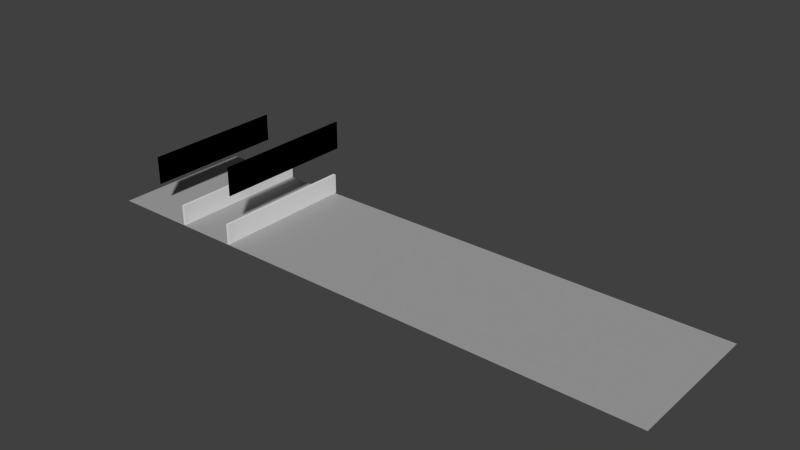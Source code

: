 # Source: race_2.blend  (saved by Blender 2.72.0; exported with 4.5.12 LTS)
import bpy
from mathutils import Matrix  # noqa: F401  (used for matrix-valued properties, if any)

bpy.ops.wm.read_factory_settings(use_empty=True)
scene = bpy.context.scene
scene.name = 'Scene'

# ---- collections
col_collection_1 = bpy.data.collections.new('Collection 1'); scene.collection.children.link(col_collection_1)

# ---- materials (node trees are filled in below, after node groups)
mat_default_diffuse_007 = bpy.data.materials.new('Default-Diffuse.007')
mat_default_diffuse_007.alpha_threshold = 0.0
mat_default_diffuse_007.use_transparent_shadow = False
mat_default_diffuse_007.diffuse_color = (0.2458, 0.2458, 0.2458, 1.0)
mat_default_diffuse_007.specular_color = (0.9, 0.9, 0.9)
mat_default_diffuse_007.roughness = 0.5
mat_default_diffuse_007.specular_intensity = 1.0
mat_default_diffuse_006 = bpy.data.materials.new('Default-Diffuse.006')
mat_default_diffuse_006.alpha_threshold = 0.0
mat_default_diffuse_006.use_transparent_shadow = False
mat_default_diffuse_006.diffuse_color = (0.2458, 0.2458, 0.2458, 1.0)
mat_default_diffuse_006.specular_color = (0.9, 0.9, 0.9)
mat_default_diffuse_006.roughness = 0.5
mat_default_diffuse_006.specular_intensity = 1.0
mat_default_diffuse_003 = bpy.data.materials.new('Default-Diffuse.003')
mat_default_diffuse_003.alpha_threshold = 0.0
mat_default_diffuse_003.use_transparent_shadow = False
mat_default_diffuse_003.diffuse_color = (0.384, 0.384, 0.384, 1.0)
mat_default_diffuse_003.specular_color = (0.9, 0.9, 0.9)
mat_default_diffuse_003.roughness = 0.5
mat_default_diffuse_003.specular_intensity = 1.0
mat_default_diffuse_008 = bpy.data.materials.new('Default-Diffuse.008')
mat_default_diffuse_008.alpha_threshold = 0.0
mat_default_diffuse_008.use_transparent_shadow = False
mat_default_diffuse_008.diffuse_color = (0.2458, 0.2458, 0.2458, 1.0)
mat_default_diffuse_008.specular_color = (0.9, 0.9, 0.9)
mat_default_diffuse_008.roughness = 0.5
mat_default_diffuse_008.specular_intensity = 1.0
mat_default_diffuse_009 = bpy.data.materials.new('Default-Diffuse.009')
mat_default_diffuse_009.alpha_threshold = 0.0
mat_default_diffuse_009.use_transparent_shadow = False
mat_default_diffuse_009.diffuse_color = (0.2458, 0.2458, 0.2458, 1.0)
mat_default_diffuse_009.specular_color = (0.9, 0.9, 0.9)
mat_default_diffuse_009.roughness = 0.5
mat_default_diffuse_009.specular_intensity = 1.0

# ---- material node trees

# ---- world
world_world = bpy.data.worlds.new('World'); scene.world = world_world
world_world.color = (0.05088, 0.05088, 0.05088)
world_world.use_sun_shadow = False
world_world.sun_shadow_jitter_overblur = 0.0
world_world.cycles.sampling_method = 'MANUAL'
world_world.cycles.sample_map_resolution = 256

# ---- meshes
me_plane_007 = bpy.data.meshes.new('Plane.007')
me_plane_007.from_pydata([(0.6476, 3.37, -4.789), (0.6476, 3.37, 5.211), (0.6476, 1.37, -4.789), (0.6476, 1.37, 5.211)], [], [(0, 1, 2), (2, 1, 3)])
_uv = me_plane_007.uv_layers.new(name='UVMap')
_uv.uv.foreach_set('vector', [0.0, 1.0, 0.0, 0.0, 1.0, 1.0, 1.0, 1.0, 0.0, 0.0, 1.0, 0.0])
me_plane_007.materials.append(mat_default_diffuse_007)
me_plane_007.use_remesh_preserve_volume = False
me_plane_007.use_remesh_preserve_attributes = False
me_plane_007.use_mirror_vertex_groups = False
me_plane_007.update()
me_plane_005 = bpy.data.meshes.new('Plane.005')
me_plane_005.from_pydata([(0.6476, 1.378, -4.789), (0.6476, 1.378, 5.211), (0.6476, 3.378, -4.789), (0.6476, 3.378, 5.211)], [], [(0, 1, 2), (2, 1, 3)])
_uv = me_plane_005.uv_layers.new(name='UVMap')
_uv.uv.foreach_set('vector', [0.0, 1.0, 0.0, 0.0, 1.0, 1.0, 1.0, 1.0, 0.0, 0.0, 1.0, 0.0])
me_plane_005.materials.append(mat_default_diffuse_006)
me_plane_005.use_remesh_preserve_volume = False
me_plane_005.use_remesh_preserve_attributes = False
me_plane_005.use_mirror_vertex_groups = False
me_plane_005.update()
me_plane_003 = bpy.data.meshes.new('Plane.003')
me_plane_003.from_pydata([(-1.266, 0.0, -4.789), (-1.266, 0.0, 5.211), (8.734, 0.0, -4.789), (8.734, 0.0, 5.211)], [], [(0, 1, 2), (2, 1, 3)])
_uv = me_plane_003.uv_layers.new(name='UVMap')
_uv.uv.foreach_set('vector', [0.0, 1.0, 0.0, 0.0, 1.0, 1.0, 1.0, 1.0, 0.0, 0.0, 1.0, 0.0])
me_plane_003.materials.append(mat_default_diffuse_003)
me_plane_003.use_remesh_preserve_volume = False
me_plane_003.use_remesh_preserve_attributes = False
me_plane_003.use_mirror_vertex_groups = False
me_plane_003.update()
me_cube_030 = bpy.data.meshes.new('Cube.030')
me_cube_030.from_pydata([(-1.0, -1.0, -1.0), (-1.0, 1.0, -1.0), (1.0, 1.0, -1.0), (1.0, -1.0, -1.0), (-1.0, -1.0, 1.0), (-1.0, 1.0, 1.0), (1.0, 1.0, 1.0), (1.0, -1.0, 1.0)], [], [(4, 5, 1, 0), (5, 6, 2, 1), (6, 7, 3, 2), (7, 4, 0, 3), (0, 1, 2, 3), (7, 6, 5, 4)])
me_cube_030.use_remesh_preserve_volume = False
me_cube_030.use_remesh_preserve_attributes = False
me_cube_030.use_mirror_vertex_groups = False
me_cube_030.update()
me_cube_031 = bpy.data.meshes.new('Cube.031')
me_cube_031.from_pydata([(-1.0, -1.0, -1.0), (-1.0, 1.0, -1.0), (1.0, 1.0, -1.0), (1.0, -1.0, -1.0), (-1.0, -1.0, 1.0), (-1.0, 1.0, 1.0), (1.0, 1.0, 1.0), (1.0, -1.0, 1.0)], [], [(4, 5, 1, 0), (5, 6, 2, 1), (6, 7, 3, 2), (7, 4, 0, 3), (0, 1, 2, 3), (7, 6, 5, 4)])
me_cube_031.use_remesh_preserve_volume = False
me_cube_031.use_remesh_preserve_attributes = False
me_cube_031.use_mirror_vertex_groups = False
me_cube_031.update()
me_plane_008 = bpy.data.meshes.new('Plane.008')
me_plane_008.from_pydata([(0.6476, 1.378, -4.789), (0.6476, 1.378, 5.211), (0.6476, 3.378, -4.789), (0.6476, 3.378, 5.211)], [], [(0, 1, 2), (2, 1, 3)])
_uv = me_plane_008.uv_layers.new(name='UVMap')
_uv.uv.foreach_set('vector', [0.0, 1.0, 0.0, 0.0, 1.0, 1.0, 1.0, 1.0, 0.0, 0.0, 1.0, 0.0])
me_plane_008.materials.append(mat_default_diffuse_008)
me_plane_008.use_remesh_preserve_volume = False
me_plane_008.use_remesh_preserve_attributes = False
me_plane_008.use_mirror_vertex_groups = False
me_plane_008.update()
me_plane_009 = bpy.data.meshes.new('Plane.009')
me_plane_009.from_pydata([(0.6476, 1.378, -4.789), (0.6476, 1.378, 5.211), (0.6476, 3.378, -4.789), (0.6476, 3.378, 5.211)], [], [(0, 1, 2), (2, 1, 3)])
_uv = me_plane_009.uv_layers.new(name='UVMap')
_uv.uv.foreach_set('vector', [0.0, 1.0, 0.0, 0.0, 1.0, 1.0, 1.0, 1.0, 0.0, 0.0, 1.0, 0.0])
me_plane_009.materials.append(mat_default_diffuse_009)
me_plane_009.use_remesh_preserve_volume = False
me_plane_009.use_remesh_preserve_attributes = False
me_plane_009.use_mirror_vertex_groups = False
me_plane_009.update()

# ---- objects
ob_plane_007 = bpy.data.objects.new('Plane.007', me_plane_007)
ob_plane_005 = bpy.data.objects.new('Plane.005', me_plane_005)
ob_plane_003 = bpy.data.objects.new('Plane.003', me_plane_003)
ob_cube_028 = bpy.data.objects.new('Cube.028', me_cube_030)
ob_cube_029 = bpy.data.objects.new('Cube.029', me_cube_031)
ob_plane_006 = bpy.data.objects.new('Plane.006', me_plane_008)
ob_plane_008 = bpy.data.objects.new('Plane.008', me_plane_009)

# ---- transforms, parenting, visibility, modifiers, constraints
ob_plane_007.location = (13.04, 0.1379, 6.494)
ob_plane_007.rotation_euler = (1.571, -0.0, 0.0)
ob_plane_007.scale = (0.5, 0.5, 0.5)
ob_plane_007.lineart.crease_threshold = 0.0
ob_plane_005.location = (13.04, 0.1379, 6.494)
ob_plane_005.rotation_euler = (1.571, -0.0, 0.0)
ob_plane_005.scale = (0.5, 0.5, 0.5)
ob_plane_005.lineart.crease_threshold = 0.0
ob_plane_003.location = (14.32, -0.08186, 6.168)
ob_plane_003.rotation_euler = (1.571, -0.0, 0.0)
ob_plane_003.scale = (2.0, 0.5, 0.5)
ob_plane_003.lineart.crease_threshold = 0.0
ob_cube_028.location = (14.68, -0.1427, 6.52)
ob_cube_028.scale = (0.05, 2.5, 0.35)
ob_cube_028.lineart.crease_threshold = 0.0
ob_cube_029.location = (16.8, -0.1427, 6.52)
ob_cube_029.scale = (0.05, 2.5, 0.35)
ob_cube_029.lineart.crease_threshold = 0.0
ob_plane_006.location = (16.49, 0.1379, 7.102)
ob_plane_006.rotation_euler = (1.571, -0.0, 0.0)
ob_plane_006.scale = (0.5, 0.5, 0.5)
ob_plane_006.lineart.crease_threshold = 0.0
ob_plane_008.location = (16.49, 0.1379, 7.102)
ob_plane_008.rotation_euler = (1.571, -0.0, 0.0)
ob_plane_008.scale = (0.5, 0.5, 0.5)
ob_plane_008.lineart.crease_threshold = 0.0

# ---- collection membership
col_collection_1.objects.link(ob_plane_007)
col_collection_1.objects.link(ob_plane_005)
col_collection_1.objects.link(ob_plane_003)
col_collection_1.objects.link(ob_cube_028)
col_collection_1.objects.link(ob_cube_029)
col_collection_1.objects.link(ob_plane_006)
col_collection_1.objects.link(ob_plane_008)

# ---- scene / render settings (as saved in the file)
scene.frame_start = 1; scene.frame_end = 250; scene.frame_set(16)
scene.render.engine = 'BLENDER_EEVEE_NEXT'
scene.render.resolution_percentage = 50
scene.render.dither_intensity = 0.0
scene.cycles.use_denoising = False
scene.cycles.samples = 10
scene.cycles.sampling_pattern = 'TABULATED_SOBOL'
scene.cycles.light_sampling_threshold = 0.0
scene.cycles.use_adaptive_sampling = False
scene.cycles.use_light_tree = False
scene.cycles.blur_glossy = 0.0
scene.cycles.pixel_filter_type = 'GAUSSIAN'
scene.cycles.sample_clamp_indirect = 0.0
scene.view_settings.view_transform = 'Standard'
bpy.context.view_layer.update()

# ---- added for rendering (the .blend has no active camera and no usable light): camera, sun
cam_auto = bpy.data.cameras.new('AutoCamera')
cam_auto.lens = 50.0
cam_auto.sensor_width = 36.0
cam_auto.clip_end = 1000.0
ob_auto_camera = bpy.data.objects.new('AutoCamera', cam_auto)
scene.collection.objects.link(ob_auto_camera)
ob_auto_camera.location = (41.0696, -23.2107, 22.9016)
ob_auto_camera.rotation_euler = (1.09748, -7.21219e-08, 0.694738)
scene.camera = ob_auto_camera
light_auto_sun = bpy.data.lights.new('AutoSun', 'SUN')
light_auto_sun.energy = 3.0
light_auto_sun.angle = 0.0523599
ob_auto_sun = bpy.data.objects.new('AutoSun', light_auto_sun)
scene.collection.objects.link(ob_auto_sun)
ob_auto_sun.rotation_euler = (0.872665, 0.174533, 0.523599)
bpy.context.view_layer.update()
